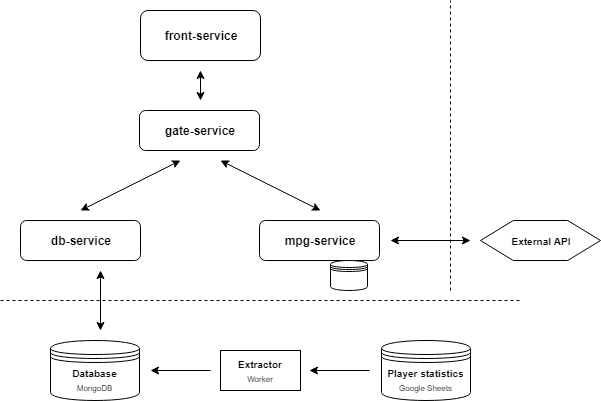

The diagram above was exported from draw.io. Its source (the exported page's mxGraphModel, read from the mxfile embedded in the PNG):
<mxGraphModel dx="1074" dy="924" grid="1" gridSize="10" guides="1" tooltips="1" connect="1" arrows="1" fold="1" page="1" pageScale="1" pageWidth="827" pageHeight="1169" math="0" shadow="0">
  <root>
    <mxCell id="0" />
    <mxCell id="1" parent="0" />
    <mxCell id="LDCjxSb6gGa6z1O4MwpK-1" value="&lt;b style=&quot;font-size: 10px&quot;&gt;Database&lt;/b&gt;&lt;br&gt;&lt;font style=&quot;font-size: 8px&quot;&gt;MongoDB&lt;/font&gt;&lt;br&gt;" style="shape=datastore;whiteSpace=wrap;html=1;" parent="1" vertex="1">
      <mxGeometry x="60" y="360" width="89" height="60" as="geometry" />
    </mxCell>
    <mxCell id="LDCjxSb6gGa6z1O4MwpK-8" value="" style="endArrow=classic;html=1;" parent="1" edge="1">
      <mxGeometry width="50" height="50" relative="1" as="geometry">
        <mxPoint x="220" y="390" as="sourcePoint" />
        <mxPoint x="160" y="390" as="targetPoint" />
      </mxGeometry>
    </mxCell>
    <mxCell id="LDCjxSb6gGa6z1O4MwpK-9" value="&lt;b&gt;&lt;font style=&quot;font-size: 10px&quot;&gt;Extractor&lt;/font&gt;&lt;br&gt;&lt;/b&gt;&lt;font style=&quot;font-size: 8px&quot;&gt;Worker&lt;/font&gt;&lt;br&gt;" style="rounded=0;whiteSpace=wrap;html=1;" parent="1" vertex="1">
      <mxGeometry x="230" y="370" width="80" height="40" as="geometry" />
    </mxCell>
    <mxCell id="LDCjxSb6gGa6z1O4MwpK-10" value="" style="endArrow=classic;html=1;" parent="1" edge="1">
      <mxGeometry width="50" height="50" relative="1" as="geometry">
        <mxPoint x="379" y="390" as="sourcePoint" />
        <mxPoint x="319.0000000000001" y="390" as="targetPoint" />
      </mxGeometry>
    </mxCell>
    <mxCell id="LDCjxSb6gGa6z1O4MwpK-11" value="&lt;span&gt;&lt;b&gt;&lt;font style=&quot;font-size: 10px&quot;&gt;Player statistics&lt;/font&gt;&lt;/b&gt;&lt;/span&gt;&lt;br&gt;&lt;span&gt;&lt;font style=&quot;font-size: 8px&quot;&gt;Google Sheets&lt;/font&gt;&lt;/span&gt;&lt;br&gt;" style="shape=datastore;whiteSpace=wrap;html=1;" parent="1" vertex="1">
      <mxGeometry x="391" y="360" width="89" height="60" as="geometry" />
    </mxCell>
    <mxCell id="77Oc5RNGnSxXKs8k6u0V-1" value="" style="endArrow=none;dashed=1;html=1;" parent="1" edge="1">
      <mxGeometry width="50" height="50" relative="1" as="geometry">
        <mxPoint x="10" y="320" as="sourcePoint" />
        <mxPoint x="530" y="320" as="targetPoint" />
      </mxGeometry>
    </mxCell>
    <mxCell id="77Oc5RNGnSxXKs8k6u0V-2" value="&lt;b&gt;db-service&lt;/b&gt;" style="rounded=1;whiteSpace=wrap;html=1;" parent="1" vertex="1">
      <mxGeometry x="30" y="240" width="120" height="40" as="geometry" />
    </mxCell>
    <mxCell id="77Oc5RNGnSxXKs8k6u0V-3" value="&lt;b&gt;mpg-service&lt;/b&gt;" style="rounded=1;whiteSpace=wrap;html=1;" parent="1" vertex="1">
      <mxGeometry x="269" y="240" width="120" height="40" as="geometry" />
    </mxCell>
    <mxCell id="77Oc5RNGnSxXKs8k6u0V-4" value="&lt;b&gt;gate-service&lt;/b&gt;" style="rounded=1;whiteSpace=wrap;html=1;" parent="1" vertex="1">
      <mxGeometry x="149" y="130" width="120" height="40" as="geometry" />
    </mxCell>
    <mxCell id="77Oc5RNGnSxXKs8k6u0V-5" value="&lt;b&gt;front-service&lt;/b&gt;" style="rounded=1;whiteSpace=wrap;html=1;" parent="1" vertex="1">
      <mxGeometry x="150" y="30" width="120" height="50" as="geometry" />
    </mxCell>
    <mxCell id="77Oc5RNGnSxXKs8k6u0V-6" value="" style="endArrow=classic;startArrow=classic;html=1;" parent="1" edge="1">
      <mxGeometry width="50" height="50" relative="1" as="geometry">
        <mxPoint x="110" y="350" as="sourcePoint" />
        <mxPoint x="110" y="290" as="targetPoint" />
      </mxGeometry>
    </mxCell>
    <mxCell id="77Oc5RNGnSxXKs8k6u0V-7" value="" style="endArrow=classic;startArrow=classic;html=1;" parent="1" edge="1">
      <mxGeometry width="50" height="50" relative="1" as="geometry">
        <mxPoint x="90" y="230" as="sourcePoint" />
        <mxPoint x="190" y="180" as="targetPoint" />
      </mxGeometry>
    </mxCell>
    <mxCell id="77Oc5RNGnSxXKs8k6u0V-8" value="" style="endArrow=classic;startArrow=classic;html=1;" parent="1" edge="1">
      <mxGeometry width="50" height="50" relative="1" as="geometry">
        <mxPoint x="330" y="230" as="sourcePoint" />
        <mxPoint x="230" y="180" as="targetPoint" />
      </mxGeometry>
    </mxCell>
    <mxCell id="77Oc5RNGnSxXKs8k6u0V-9" value="" style="endArrow=classic;startArrow=classic;html=1;" parent="1" edge="1">
      <mxGeometry width="50" height="50" relative="1" as="geometry">
        <mxPoint x="210" y="120" as="sourcePoint" />
        <mxPoint x="210" y="90" as="targetPoint" />
      </mxGeometry>
    </mxCell>
    <mxCell id="77Oc5RNGnSxXKs8k6u0V-11" value="" style="endArrow=none;dashed=1;html=1;" parent="1" edge="1">
      <mxGeometry width="50" height="50" relative="1" as="geometry">
        <mxPoint x="460" y="310" as="sourcePoint" />
        <mxPoint x="460" y="20" as="targetPoint" />
      </mxGeometry>
    </mxCell>
    <mxCell id="77Oc5RNGnSxXKs8k6u0V-14" value="&lt;font style=&quot;font-size: 10px&quot;&gt;&lt;b&gt;External API&lt;/b&gt;&lt;/font&gt;" style="shape=hexagon;perimeter=hexagonPerimeter2;whiteSpace=wrap;html=1;size=0.27327586206896703;" parent="1" vertex="1">
      <mxGeometry x="490" y="240" width="120" height="40" as="geometry" />
    </mxCell>
    <mxCell id="77Oc5RNGnSxXKs8k6u0V-16" value="" style="endArrow=classic;startArrow=classic;html=1;" parent="1" edge="1">
      <mxGeometry width="50" height="50" relative="1" as="geometry">
        <mxPoint x="400" y="260" as="sourcePoint" />
        <mxPoint x="480" y="260" as="targetPoint" />
      </mxGeometry>
    </mxCell>
    <mxCell id="77Oc5RNGnSxXKs8k6u0V-17" value="" style="shape=datastore;whiteSpace=wrap;html=1;" parent="1" vertex="1">
      <mxGeometry x="340" y="280" width="37" height="30" as="geometry" />
    </mxCell>
  </root>
</mxGraphModel>